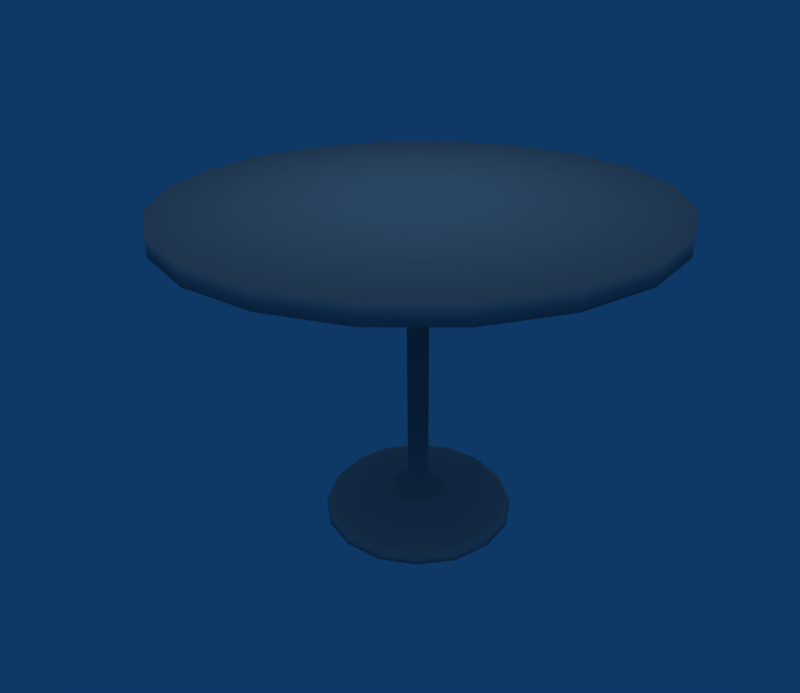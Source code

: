 # Source: Patio_Table.blend  (saved by Blender 2.49.2; exported with 4.5.12 LTS)
import bpy
from mathutils import Matrix  # noqa: F401  (used for matrix-valued properties, if any)

bpy.ops.wm.read_factory_settings(use_empty=True)
scene = bpy.context.scene
scene.name = 'Scene'

# ---- collections
col_collection_1 = bpy.data.collections.new('Collection 1'); scene.collection.children.link(col_collection_1)

# ---- materials (node trees are filled in below, after node groups)
mat_mesh_0421_rip_patio1 = bpy.data.materials.new('Mesh_0421.rip_patio1.')
mat_mesh_0421_rip_patio1.alpha_threshold = 0.0
mat_mesh_0421_rip_patio1.diffuse_color = (0.64, 0.64, 0.64, 1.0)
mat_mesh_0421_rip_patio1.specular_color = (0.5, 0.5, 0.5)
mat_mesh_0421_rip_patio1.roughness = 0.5
mat_mesh_0422_rip_patio1 = bpy.data.materials.new('Mesh_0422.rip_patio1.')
mat_mesh_0422_rip_patio1.alpha_threshold = 0.0
mat_mesh_0422_rip_patio1.diffuse_color = (0.64, 0.64, 0.64, 1.0)
mat_mesh_0422_rip_patio1.specular_color = (0.5, 0.5, 0.5)
mat_mesh_0422_rip_patio1.roughness = 0.5

# ---- material node trees

# ---- world
world_world = bpy.data.worlds.new('World'); scene.world = world_world
world_world.color = (0.05656, 0.2208, 0.4)
world_world.use_sun_shadow = False
world_world.sun_shadow_jitter_overblur = 0.0
world_world.cycles.sampling_method = 'MANUAL'
world_world.cycles.sample_map_resolution = 256

# ---- cameras
cam_camera = bpy.data.cameras.new('Camera')
cam_camera.passepartout_alpha = 0.2
cam_camera.clip_end = 100.0
cam_camera.lens = 35.0
cam_camera.ortho_scale = 7.314
cam_camera.show_passepartout = False
cam_camera.show_safe_areas = True
cam_camera.dof.focus_distance = 0.0
cam_camera.dof.aperture_fstop = 128.0

# ---- lights
light_lamp_001 = bpy.data.lights.new('Lamp.001', 'SUN')
light_lamp_001.transmission_factor = 0.0
light_lamp_001.angle = 1.571
light_lamp_001.energy = 0.6449
light_lamp_001.shadow_buffer_clip_start = 0.5
light_lamp_001.shadow_soft_size = 1.0
light_lamp_001.shadow_cascade_max_distance = 1000.0
light_lamp_001.cycles.use_multiple_importance_sampling = False
light_lamp = bpy.data.lights.new('Lamp', 'SPOT')
light_lamp.transmission_factor = 0.0
light_lamp.energy = 100.0
light_lamp.shadow_buffer_clip_start = 0.5
light_lamp.shadow_soft_size = 1.0
light_lamp.shadow_maximum_resolution = 0.006
light_lamp.use_absolute_resolution = True
light_lamp.cycles.use_multiple_importance_sampling = False

# ---- meshes
me_mesh_0421_rip_mes_001 = bpy.data.meshes.new('Mesh_0421.rip_Mes.001')
me_mesh_0421_rip_mes_001.from_pydata([(0.629, 0.0, 0.8379), (0.0, 0.0, 0.8379), (0.598, 0.194, 0.8379), (0.509, 0.37, 0.8379), (0.37, 0.509, 0.8379), (0.194, 0.598, 0.8379), (0.0, 0.629, 0.8379), (-0.194, 0.598, 0.8379), (-0.37, 0.509, 0.8379), (-0.509, 0.37, 0.8379), (-0.598, 0.194, 0.8379), (-0.629, 0.0, 0.8379), (-0.598, -0.194, 0.8379), (-0.509, -0.37, 0.8379), (-0.37, -0.509, 0.8379), (-0.194, -0.598, 0.8379), (0.0, -0.629, 0.8379), (0.194, -0.598, 0.8379), (0.37, -0.509, 0.8379), (0.509, -0.37, 0.8379), (0.598, -0.194, 0.8379), (0.0, 0.629, 0.8869), (0.194, 0.598, 0.8869), (0.37, 0.509, 0.8869), (0.509, 0.37, 0.8869), (0.598, 0.194, 0.8869), (0.629, 0.0, 0.8869), (0.0, 0.0, 0.8869), (0.0, -0.629, 0.8869), (0.194, -0.598, 0.8869), (0.37, -0.509, 0.8869), (0.509, -0.37, 0.8869), (0.598, -0.194, 0.8869), (-0.629, 0.0, 0.8869), (-0.598, 0.194, 0.8869), (-0.509, 0.37, 0.8869), (-0.37, 0.509, 0.8869), (-0.194, 0.598, 0.8869), (-0.37, -0.509, 0.8869), (-0.194, -0.598, 0.8869), (-0.509, -0.37, 0.8869), (-0.598, -0.194, 0.8869)], [], [(0, 1, 2), (2, 1, 3), (3, 1, 4), (4, 1, 5), (1, 6, 5), (6, 1, 7), (7, 1, 8), (8, 1, 9), (9, 1, 10), (10, 1, 11), (11, 1, 12), (12, 1, 13), (13, 1, 14), (14, 1, 15), (15, 1, 16), (16, 1, 17), (17, 1, 18), (18, 1, 19), (19, 1, 20), (1, 0, 20), (6, 21, 5), (21, 22, 5), (5, 22, 4), (22, 23, 4), (4, 23, 3), (23, 24, 3), (3, 24, 2), (24, 25, 2), (25, 0, 2), (0, 25, 26), (26, 25, 27), (25, 24, 27), (24, 23, 27), (23, 22, 27), (27, 22, 21), (28, 29, 27), (29, 30, 27), (30, 31, 27), (31, 32, 27), (27, 32, 26), (0, 26, 20), (26, 32, 20), (20, 32, 19), (32, 31, 19), (19, 31, 18), (31, 30, 18), (18, 30, 17), (30, 29, 17), (17, 29, 16), (16, 29, 28), (11, 33, 10), (33, 34, 10), (10, 34, 9), (34, 35, 9), (9, 35, 8), (35, 36, 8), (8, 36, 7), (36, 37, 7), (7, 37, 6), (6, 37, 21), (21, 37, 27), (37, 36, 27), (36, 35, 27), (35, 34, 27), (27, 34, 33), (38, 39, 27), (39, 28, 27), (13, 40, 12), (40, 41, 12), (12, 41, 11), (11, 41, 33), (33, 41, 27), (41, 40, 27), (27, 40, 38), (40, 13, 38), (13, 14, 38), (38, 14, 39), (14, 15, 39), (39, 15, 28), (15, 16, 28)])
me_mesh_0421_rip_mes_001.polygons.foreach_set('use_smooth', [True] * 80)
_uv = me_mesh_0421_rip_mes_001.uv_layers.new(name='UVTex')
_uv.uv.foreach_set('vector', [0.623, 0.1513, 0.6228, 0.4178, 0.6939, 0.1649, 0.6939, 0.1649, 0.6228, 0.4178, 0.7711, 0.2044, 0.7711, 0.2044, 0.6228, 0.4178, 0.8324, 0.2657, 0.8324, 0.2657, 0.6228, 0.4178, 0.8717, 0.343, 0.6228, 0.4178, 0.8852, 0.418, 0.8717, 0.343, 0.623, 0.1513, 0.6228, 0.4178, 0.6939, 0.1649, 0.6939, 0.1649, 0.6228, 0.4178, 0.7711, 0.2044, 0.7711, 0.2044, 0.6228, 0.4178, 0.8324, 0.2657, 0.8324, 0.2657, 0.6228, 0.4178, 0.8717, 0.343, 0.8717, 0.343, 0.6228, 0.4178, 0.8852, 0.418, 0.623, 0.1513, 0.6228, 0.4178, 0.6939, 0.1649, 0.6939, 0.1649, 0.6228, 0.4178, 0.7711, 0.2044, 0.7711, 0.2044, 0.6228, 0.4178, 0.8324, 0.2657, 0.8324, 0.2657, 0.6228, 0.4178, 0.8717, 0.343, 0.8717, 0.343, 0.6228, 0.4178, 0.8852, 0.418, 0.623, 0.1513, 0.6228, 0.4178, 0.6939, 0.1649, 0.6939, 0.1649, 0.6228, 0.4178, 0.7711, 0.2044, 0.7711, 0.2044, 0.6228, 0.4178, 0.8324, 0.2657, 0.8324, 0.2657, 0.6228, 0.4178, 0.8717, 0.343, 0.6228, 0.4178, 0.8852, 0.418, 0.8717, 0.343, 0.00578, 0.1672, 0.00578, 0.2371, 0.2621, 0.2078, 0.00578, 0.2371, 0.2404, 0.2743, 0.2621, 0.2078, 0.2621, 0.2078, 0.2404, 0.2743, 0.4933, 0.3256, 0.2404, 0.2743, 0.4521, 0.3822, 0.4933, 0.3256, 0.4933, 0.3256, 0.4521, 0.3822, 0.6767, 0.5091, 0.4521, 0.3822, 0.6201, 0.5502, 0.6767, 0.5091, 0.6767, 0.5091, 0.6201, 0.5502, 0.7945, 0.7403, 0.6201, 0.5502, 0.728, 0.7619, 0.7945, 0.7403, 0.728, 0.7619, 0.8351, 0.9965, 0.7945, 0.7403, 0.8351, 0.9965, 0.728, 0.7619, 0.7652, 0.9965, 0.7652, 0.9965, 0.728, 0.7619, 0.00578, 0.9965, 0.728, 0.7619, 0.6201, 0.5502, 0.00578, 0.9965, 0.6201, 0.5502, 0.4521, 0.3822, 0.00578, 0.9965, 0.4521, 0.3822, 0.2404, 0.2743, 0.00578, 0.9965, 0.00578, 0.9965, 0.2404, 0.2743, 0.00578, 0.2371, 0.7652, 0.9965, 0.728, 0.7619, 0.00578, 0.9965, 0.728, 0.7619, 0.6201, 0.5502, 0.00578, 0.9965, 0.6201, 0.5502, 0.4521, 0.3822, 0.00578, 0.9965, 0.4521, 0.3822, 0.2404, 0.2743, 0.00578, 0.9965, 0.00578, 0.9965, 0.2404, 0.2743, 0.00578, 0.2371, 0.00578, 0.1672, 0.00578, 0.2371, 0.2621, 0.2078, 0.00578, 0.2371, 0.2404, 0.2743, 0.2621, 0.2078, 0.2621, 0.2078, 0.2404, 0.2743, 0.4933, 0.3256, 0.2404, 0.2743, 0.4521, 0.3822, 0.4933, 0.3256, 0.4933, 0.3256, 0.4521, 0.3822, 0.6767, 0.5091, 0.4521, 0.3822, 0.6201, 0.5502, 0.6767, 0.5091, 0.6767, 0.5091, 0.6201, 0.5502, 0.7945, 0.7403, 0.6201, 0.5502, 0.728, 0.7619, 0.7945, 0.7403, 0.7945, 0.7403, 0.728, 0.7619, 0.8351, 0.9965, 0.8351, 0.9965, 0.728, 0.7619, 0.7652, 0.9965, 0.00578, 0.1672, 0.00578, 0.2371, 0.2621, 0.2078, 0.00578, 0.2371, 0.2404, 0.2743, 0.2621, 0.2078, 0.2621, 0.2078, 0.2404, 0.2743, 0.4933, 0.3256, 0.2404, 0.2743, 0.4521, 0.3822, 0.4933, 0.3256, 0.4933, 0.3256, 0.4521, 0.3822, 0.6767, 0.5091, 0.4521, 0.3822, 0.6201, 0.5502, 0.6767, 0.5091, 0.6767, 0.5091, 0.6201, 0.5502, 0.7945, 0.7403, 0.6201, 0.5502, 0.728, 0.7619, 0.7945, 0.7403, 0.7945, 0.7403, 0.728, 0.7619, 0.8351, 0.9965, 0.8351, 0.9965, 0.728, 0.7619, 0.7652, 0.9965, 0.7652, 0.9965, 0.728, 0.7619, 0.00578, 0.9965, 0.728, 0.7619, 0.6201, 0.5502, 0.00578, 0.9965, 0.6201, 0.5502, 0.4521, 0.3822, 0.00578, 0.9965, 0.4521, 0.3822, 0.2404, 0.2743, 0.00578, 0.9965, 0.00578, 0.9965, 0.2404, 0.2743, 0.00578, 0.2371, 0.4521, 0.3822, 0.2404, 0.2743, 0.00578, 0.9965, 0.2404, 0.2743, 0.00578, 0.2371, 0.00578, 0.9965, 0.6767, 0.5091, 0.6201, 0.5502, 0.7945, 0.7403, 0.6201, 0.5502, 0.728, 0.7619, 0.7945, 0.7403, 0.7945, 0.7403, 0.728, 0.7619, 0.8351, 0.9965, 0.8351, 0.9965, 0.728, 0.7619, 0.7652, 0.9965, 0.7652, 0.9965, 0.728, 0.7619, 0.00578, 0.9965, 0.728, 0.7619, 0.6201, 0.5502, 0.00578, 0.9965, 0.00578, 0.9965, 0.6201, 0.5502, 0.4521, 0.3822, 0.6201, 0.5502, 0.6767, 0.5091, 0.4521, 0.3822, 0.6767, 0.5091, 0.4933, 0.3256, 0.4521, 0.3822, 0.4521, 0.3822, 0.4933, 0.3256, 0.2404, 0.2743, 0.4933, 0.3256, 0.2621, 0.2078, 0.2404, 0.2743, 0.2404, 0.2743, 0.2621, 0.2078, 0.00578, 0.2371, 0.2621, 0.2078, 0.00578, 0.1672, 0.00578, 0.2371])
me_mesh_0421_rip_mes_001.materials.append(mat_mesh_0421_rip_patio1)
me_mesh_0421_rip_mes_001.use_remesh_preserve_volume = False
me_mesh_0421_rip_mes_001.use_remesh_preserve_attributes = False
me_mesh_0421_rip_mes_001.use_mirror_vertex_groups = False
me_mesh_0421_rip_mes_001.update()
me_mesh_0421_rip_mes = bpy.data.meshes.new('Mesh_0421.rip_Mes')
me_mesh_0421_rip_mes.from_pydata([(0.0, 0.0, -0.003104), (-0.241, -0.1, -0.003104), (-0.26, 0.0, -0.003104), (-0.184, -0.184, -0.003104), (-0.184, 0.184, -0.003104), (-0.241, 0.1, -0.003104), (0.0, 0.26, -0.003104), (-0.1, 0.241, -0.003104), (0.184, 0.184, -0.003104), (0.1, 0.241, -0.003104), (0.26, 0.0, -0.003104), (0.241, 0.1, -0.003104), (0.184, -0.184, -0.003104), (0.241, -0.1, -0.003104), (0.0, -0.26, -0.003104), (0.1, -0.241, -0.003104), (-0.1, -0.241, -0.003104), (0.0, 0.036, 0.0639), (0.026, 0.062, 0.0619), (0.0, 0.065, 0.0619), (0.028, 0.0, 0.0839), (0.034, 0.0, 0.0799), (0.02, 0.02, 0.0839), (0.024, 0.024, 0.0799), (0.0, 0.028, 0.0839), (0.0, 0.034, 0.0799), (0.025, 0.025, 0.0639), (0.046, 0.046, 0.0619), (0.026, 0.062, 0.0219), (0.0, 0.065, 0.0219), (0.062, 0.026, 0.0619), (0.046, 0.046, 0.0219), (0.062, 0.026, 0.0219), (0.065, 0.0, 0.0619), (0.036, 0.0, 0.0639), (0.065, 0.0, 0.0219), (0.028, 0.0, 0.8539), (0.02, -0.02, 0.0839), (0.02, -0.02, 0.8539), (0.0, -0.028, 0.0839), (0.0, -0.028, 0.8539), (0.099, -0.238, 0.0129), (0.0, -0.257, 0.0129), (0.094, -0.227, 0.0279), (0.0, -0.245, 0.0279), (0.0, 0.0, 0.0279), (0.173, -0.173, 0.0279), (0.182, -0.182, 0.0129), (-0.245, 0.0, 0.0279), (-0.227, 0.094, 0.0279), (-0.173, 0.173, 0.0279), (-0.182, 0.182, 0.0129), (-0.238, 0.099, 0.0129), (-0.257, 0.0, 0.0129), (-0.025, 0.025, 0.0639), (-0.024, 0.024, 0.0799), (-0.046, 0.046, 0.0619), (-0.036, 0.0, 0.0639), (-0.034, 0.0, 0.0799), (-0.028, 0.0, 0.0839), (-0.02, 0.02, 0.0839), (-0.026, 0.062, 0.0619), (-0.026, 0.062, 0.0219), (-0.046, 0.046, 0.0219), (-0.062, 0.026, 0.0219), (-0.062, 0.026, 0.0619), (-0.065, 0.0, 0.0619), (-0.065, 0.0, 0.0219), (-0.099, -0.238, 0.0129), (-0.094, -0.227, 0.0279), (-0.173, -0.173, 0.0279), (-0.182, -0.182, 0.0129), (0.238, -0.099, 0.0129), (0.227, -0.094, 0.0279), (0.245, 0.0, 0.0279), (0.257, 0.0, 0.0129), (0.099, 0.238, 0.0129), (0.182, 0.182, 0.0129), (0.094, 0.227, 0.0279), (0.173, 0.173, 0.0279), (0.0, 0.245, 0.0279), (0.0, 0.257, 0.0129), (-0.099, 0.238, 0.0129), (-0.094, 0.227, 0.0279), (0.0, 0.028, 0.8539), (0.02, 0.02, 0.8539), (0.026, -0.062, 0.0219), (0.0, -0.065, 0.0619), (0.0, -0.065, 0.0219), (0.0, -0.034, 0.0799), (0.024, -0.024, 0.0799), (0.0, -0.036, 0.0639), (0.025, -0.025, 0.0639), (0.026, -0.062, 0.0619), (0.046, -0.046, 0.0619), (0.046, -0.046, 0.0219), (0.062, -0.026, 0.0219), (0.062, -0.026, 0.0619), (-0.026, -0.062, 0.0219), (-0.025, -0.025, 0.0639), (-0.062, -0.026, 0.0619), (-0.046, -0.046, 0.0619), (-0.062, -0.026, 0.0219), (-0.046, -0.046, 0.0219), (-0.026, -0.062, 0.0619), (-0.024, -0.024, 0.0799), (-0.02, -0.02, 0.0839), (-0.028, 0.0, 0.8539), (-0.02, -0.02, 0.8539), (-0.02, 0.02, 0.8539), (0.213, 0.088, 0.0129), (0.202, 0.084, 0.0369), (0.231, 0.0, 0.0129), (0.218, 0.0, 0.0369), (0.0, 0.0, 0.0599), (0.154, 0.154, 0.0369), (0.163, 0.163, 0.0129), (0.213, -0.088, 0.0129), (0.202, -0.084, 0.0369), (0.163, -0.163, 0.0129), (0.154, -0.154, 0.0369), (-0.088, -0.213, 0.0129), (-0.084, -0.202, 0.0369), (-0.163, -0.163, 0.0129), (-0.154, -0.154, 0.0369), (0.0, -0.218, 0.0369), (0.0, -0.231, 0.0129), (0.088, -0.213, 0.0129), (0.084, -0.202, 0.0369), (-0.213, -0.088, 0.0129), (-0.202, -0.084, 0.0369), (-0.231, 0.0, 0.0129), (-0.218, 0.0, 0.0369), (-0.213, 0.088, 0.0129), (-0.202, 0.084, 0.0369), (-0.163, 0.163, 0.0129), (-0.154, 0.154, 0.0369), (-0.088, 0.213, 0.0129), (-0.084, 0.202, 0.0369), (0.0, 0.231, 0.0129), (0.0, 0.218, 0.0369), (0.088, 0.213, 0.0129), (0.084, 0.202, 0.0369), (0.238, 0.099, 0.0129), (0.227, 0.094, 0.0279), (-0.238, -0.099, 0.0129), (-0.227, -0.094, 0.0279)], [], [(0, 1, 2), (1, 0, 3), (4, 0, 5), (5, 0, 2), (6, 0, 7), (7, 0, 4), (8, 0, 9), (9, 0, 6), (10, 0, 11), (11, 0, 8), (12, 0, 13), (13, 0, 10), (14, 0, 15), (15, 0, 12), (3, 0, 16), (16, 0, 14), (17, 18, 19), (20, 21, 22), (21, 23, 22), (22, 23, 24), (24, 23, 25), (23, 26, 25), (25, 26, 17), (26, 27, 17), (17, 27, 18), (27, 28, 18), (18, 28, 19), (28, 29, 19), (26, 30, 27), (28, 27, 31), (31, 27, 32), (27, 30, 32), (32, 30, 33), (30, 26, 33), (33, 26, 34), (26, 23, 34), (34, 23, 21), (32, 33, 35), (20, 36, 37), (36, 38, 37), (37, 38, 39), (38, 40, 39), (14, 15, 41), (14, 41, 42), (41, 43, 42), (42, 43, 44), (44, 43, 45), (45, 43, 46), (43, 41, 46), (46, 41, 47), (41, 15, 47), (47, 15, 12), (48, 45, 49), (45, 50, 49), (50, 51, 49), (49, 51, 52), (51, 4, 52), (4, 5, 52), (52, 5, 53), (5, 2, 53), (53, 48, 52), (52, 48, 49), (54, 55, 17), (17, 55, 25), (56, 57, 54), (57, 58, 54), (54, 58, 55), (58, 59, 55), (59, 60, 55), (55, 60, 25), (60, 24, 25), (17, 19, 54), (19, 61, 54), (54, 61, 56), (61, 62, 56), (62, 63, 56), (63, 64, 56), (56, 64, 65), (64, 66, 65), (66, 57, 65), (65, 57, 56), (61, 19, 62), (62, 19, 29), (66, 64, 67), (68, 42, 44), (68, 44, 69), (44, 45, 69), (45, 70, 69), (70, 71, 69), (69, 71, 68), (71, 3, 68), (3, 16, 68), (68, 16, 42), (16, 14, 42), (13, 72, 12), (12, 72, 47), (72, 73, 47), (47, 73, 46), (46, 73, 45), (45, 73, 74), (73, 72, 74), (74, 72, 75), (72, 13, 75), (75, 13, 10), (9, 76, 8), (8, 76, 77), (76, 78, 77), (77, 78, 79), (79, 78, 45), (45, 78, 80), (78, 76, 80), (80, 76, 81), (76, 9, 81), (81, 9, 6), (7, 82, 6), (6, 82, 81), (82, 83, 81), (81, 83, 80), (80, 83, 45), (45, 83, 50), (83, 82, 50), (50, 82, 51), (82, 7, 51), (51, 7, 4), (24, 84, 22), (84, 85, 22), (22, 85, 20), (85, 36, 20), (86, 87, 88), (39, 89, 37), (37, 89, 90), (89, 91, 90), (90, 91, 92), (91, 87, 92), (92, 87, 93), (87, 86, 93), (93, 86, 94), (86, 95, 94), (95, 96, 94), (34, 21, 92), (92, 21, 90), (21, 20, 90), (90, 20, 37), (94, 96, 97), (96, 33, 97), (33, 34, 97), (97, 34, 94), (34, 92, 94), (94, 92, 93), (33, 96, 35), (87, 98, 88), (57, 66, 99), (66, 100, 99), (99, 100, 101), (100, 102, 101), (102, 103, 101), (103, 98, 101), (101, 98, 104), (98, 87, 104), (87, 91, 104), (104, 91, 101), (100, 66, 102), (102, 66, 67), (101, 91, 99), (91, 89, 99), (99, 89, 105), (89, 39, 105), (39, 106, 105), (105, 106, 58), (106, 59, 58), (99, 105, 57), (57, 105, 58), (107, 108, 38), (38, 108, 40), (107, 38, 109), (109, 38, 36), (109, 36, 84), (84, 36, 85), (110, 111, 112), (112, 111, 113), (113, 111, 114), (114, 111, 115), (111, 110, 115), (115, 110, 116), (117, 118, 119), (119, 118, 120), (120, 118, 114), (114, 118, 113), (118, 117, 113), (113, 117, 112), (121, 122, 123), (123, 122, 124), (124, 122, 114), (114, 122, 125), (122, 121, 125), (125, 121, 126), (127, 128, 126), (126, 128, 125), (125, 128, 114), (114, 128, 120), (128, 127, 120), (120, 127, 119), (129, 130, 131), (131, 130, 132), (132, 130, 114), (114, 130, 124), (130, 129, 124), (124, 129, 123), (133, 134, 135), (135, 134, 136), (136, 134, 114), (114, 134, 132), (134, 133, 132), (132, 133, 131), (137, 138, 139), (139, 138, 140), (140, 138, 114), (114, 138, 136), (138, 137, 136), (136, 137, 135), (139, 140, 141), (140, 142, 141), (141, 142, 116), (116, 142, 115), (115, 142, 114), (142, 140, 114), (39, 40, 106), (40, 108, 106), (106, 108, 59), (108, 107, 59), (11, 143, 10), (10, 143, 75), (143, 144, 75), (75, 144, 74), (74, 144, 45), (45, 144, 79), (144, 143, 79), (79, 143, 77), (143, 11, 77), (77, 11, 8), (1, 145, 2), (2, 145, 53), (145, 146, 53), (53, 146, 48), (48, 146, 45), (45, 146, 70), (146, 145, 70), (70, 145, 71), (145, 1, 71), (71, 1, 3), (59, 107, 60), (107, 109, 60), (60, 109, 24), (109, 84, 24)])
me_mesh_0421_rip_mes.polygons.foreach_set('use_smooth', [True] * 254)
_k = set([(28, 29), (28, 31), (29, 62), (31, 32), (32, 35), (35, 96), (62, 63), (63, 64), (64, 67), (67, 102), (86, 88), (86, 95), (88, 98), (95, 96), (98, 103), (102, 103), (110, 112), (110, 116), (112, 117), (116, 141), (117, 119), (119, 127), (121, 123), (121, 126), (123, 129), (126, 127), (129, 131), (131, 133), (133, 135), (135, 137), (137, 139), (139, 141)])
me_mesh_0421_rip_mes.attributes.new('sharp_edge', 'BOOLEAN', 'EDGE').data.foreach_set('value', [ (min(e.vertices), max(e.vertices)) in _k for e in me_mesh_0421_rip_mes.edges])
_uv = me_mesh_0421_rip_mes.uv_layers.new(name='UVTex')
_uv.uv.foreach_set('vector', [0.9748, 0.783, 0.9073, 0.9772, 0.9879, 0.9811, 0.9073, 0.9772, 0.9748, 0.783, 0.8472, 0.9356, 0.9879, 0.9811, 0.9748, 0.783, 0.9073, 0.9772, 0.9073, 0.9772, 0.9748, 0.783, 0.8472, 0.9356, 0.9879, 0.9811, 0.9748, 0.783, 0.9073, 0.9772, 0.9073, 0.9772, 0.9748, 0.783, 0.8472, 0.9356, 0.9879, 0.9811, 0.9748, 0.783, 0.9073, 0.9772, 0.9073, 0.9772, 0.9748, 0.783, 0.8472, 0.9356, 0.9879, 0.9811, 0.9748, 0.783, 0.9073, 0.9772, 0.9073, 0.9772, 0.9748, 0.783, 0.8472, 0.9356, 0.9879, 0.9811, 0.9748, 0.783, 0.9073, 0.9772, 0.9073, 0.9772, 0.9748, 0.783, 0.8472, 0.9356, 0.9879, 0.9811, 0.9748, 0.783, 0.9073, 0.9772, 0.9073, 0.9772, 0.9748, 0.783, 0.8472, 0.9356, 0.9879, 0.9811, 0.9748, 0.783, 0.9073, 0.9772, 0.9073, 0.9772, 0.9748, 0.783, 0.8472, 0.9356, 0.5058, 0.1111, 0.5328, 0.1902, 0.5662, 0.1411, 0.4035, 0.1316, 0.3998, 0.1391, 0.4523, 0.135, 0.3998, 0.1391, 0.455, 0.1429, 0.4523, 0.135, 0.4523, 0.135, 0.455, 0.1429, 0.4893, 0.1028, 0.4893, 0.1028, 0.455, 0.1429, 0.4967, 0.1066, 0.455, 0.1429, 0.4582, 0.1525, 0.4967, 0.1066, 0.4967, 0.1066, 0.4582, 0.1525, 0.5058, 0.1111, 0.4582, 0.1525, 0.4797, 0.2165, 0.5058, 0.1111, 0.5058, 0.1111, 0.4797, 0.2165, 0.5328, 0.1902, 0.4797, 0.2165, 0.5553, 0.216, 0.5328, 0.1902, 0.5328, 0.1902, 0.5553, 0.216, 0.5662, 0.1411, 0.5553, 0.216, 0.5962, 0.156, 0.5662, 0.1411, 0.4582, 0.1525, 0.4214, 0.2275, 0.4797, 0.2165, 0.5553, 0.216, 0.4797, 0.2165, 0.4903, 0.2482, 0.4903, 0.2482, 0.4797, 0.2165, 0.419, 0.2617, 0.4797, 0.2165, 0.4214, 0.2275, 0.419, 0.2617, 0.419, 0.2617, 0.4214, 0.2275, 0.3652, 0.2086, 0.4214, 0.2275, 0.4582, 0.1525, 0.3652, 0.2086, 0.3652, 0.2086, 0.4582, 0.1525, 0.3952, 0.1482, 0.4582, 0.1525, 0.455, 0.1429, 0.3952, 0.1482, 0.3952, 0.1482, 0.455, 0.1429, 0.3998, 0.1391, 0.419, 0.2617, 0.3652, 0.2086, 0.3503, 0.2385, 0.4621, 0.006581, 0.003149, 0.006582, 0.4621, 0.06146, 0.003149, 0.006582, 0.003149, 0.06146, 0.4621, 0.06146, 0.4621, 0.06146, 0.003149, 0.06146, 0.4621, 0.1163, 0.003149, 0.06146, 0.003148, 0.1163, 0.4621, 0.1163, 0.9932, 0.4557, 0.8333, 0.444, 0.8359, 0.4647, 0.9932, 0.4557, 0.8359, 0.4647, 0.9876, 0.4758, 0.8359, 0.4647, 0.8381, 0.4831, 0.9876, 0.4758, 0.9876, 0.4758, 0.8381, 0.4831, 0.9827, 0.4937, 0.9827, 0.4937, 0.8381, 0.4831, 0.8838, 0.8518, 0.8838, 0.8518, 0.8381, 0.4831, 0.7006, 0.5287, 0.8381, 0.4831, 0.8359, 0.4647, 0.7006, 0.5287, 0.7006, 0.5287, 0.8359, 0.4647, 0.6914, 0.5125, 0.8359, 0.4647, 0.8333, 0.444, 0.6914, 0.5125, 0.6914, 0.5125, 0.8333, 0.444, 0.6811, 0.4944, 0.7006, 0.5287, 0.8838, 0.8518, 0.8381, 0.4831, 0.8838, 0.8518, 0.9827, 0.4937, 0.8381, 0.4831, 0.9827, 0.4937, 0.9876, 0.4758, 0.8381, 0.4831, 0.8381, 0.4831, 0.9876, 0.4758, 0.8359, 0.4647, 0.9876, 0.4758, 0.9932, 0.4557, 0.8359, 0.4647, 0.9932, 0.4557, 0.8333, 0.444, 0.8359, 0.4647, 0.8359, 0.4647, 0.8333, 0.444, 0.6914, 0.5125, 0.8333, 0.444, 0.6811, 0.4944, 0.6914, 0.5125, 0.6914, 0.5125, 0.7006, 0.5287, 0.8359, 0.4647, 0.8359, 0.4647, 0.7006, 0.5287, 0.8381, 0.4831, 0.4582, 0.1525, 0.455, 0.1429, 0.3952, 0.1482, 0.3952, 0.1482, 0.455, 0.1429, 0.3998, 0.1391, 0.4797, 0.2165, 0.5058, 0.1111, 0.4582, 0.1525, 0.5058, 0.1111, 0.4967, 0.1066, 0.4582, 0.1525, 0.4582, 0.1525, 0.4967, 0.1066, 0.455, 0.1429, 0.4967, 0.1066, 0.4893, 0.1028, 0.455, 0.1429, 0.4893, 0.1028, 0.4523, 0.135, 0.455, 0.1429, 0.455, 0.1429, 0.4523, 0.135, 0.3998, 0.1391, 0.4523, 0.135, 0.4035, 0.1316, 0.3998, 0.1391, 0.3952, 0.1482, 0.3652, 0.2086, 0.4582, 0.1525, 0.3652, 0.2086, 0.4214, 0.2275, 0.4582, 0.1525, 0.4582, 0.1525, 0.4214, 0.2275, 0.4797, 0.2165, 0.4214, 0.2275, 0.419, 0.2617, 0.4797, 0.2165, 0.419, 0.2617, 0.4903, 0.2482, 0.4797, 0.2165, 0.4903, 0.2482, 0.5553, 0.216, 0.4797, 0.2165, 0.4797, 0.2165, 0.5553, 0.216, 0.5328, 0.1902, 0.5553, 0.216, 0.5662, 0.1411, 0.5328, 0.1902, 0.5662, 0.1411, 0.5058, 0.1111, 0.5328, 0.1902, 0.5328, 0.1902, 0.5058, 0.1111, 0.4797, 0.2165, 0.4214, 0.2275, 0.3652, 0.2086, 0.419, 0.2617, 0.419, 0.2617, 0.3652, 0.2086, 0.3503, 0.2385, 0.5662, 0.1411, 0.5553, 0.216, 0.5962, 0.156, 0.8359, 0.4647, 0.6914, 0.5125, 0.7006, 0.5287, 0.8359, 0.4647, 0.7006, 0.5287, 0.8381, 0.4831, 0.7006, 0.5287, 0.8838, 0.8518, 0.8381, 0.4831, 0.8838, 0.8518, 0.9827, 0.4937, 0.8381, 0.4831, 0.9827, 0.4937, 0.9876, 0.4758, 0.8381, 0.4831, 0.8381, 0.4831, 0.9876, 0.4758, 0.8359, 0.4647, 0.9876, 0.4758, 0.9932, 0.4557, 0.8359, 0.4647, 0.9932, 0.4557, 0.8333, 0.444, 0.8359, 0.4647, 0.8359, 0.4647, 0.8333, 0.444, 0.6914, 0.5125, 0.8333, 0.444, 0.6811, 0.4944, 0.6914, 0.5125, 0.8333, 0.444, 0.8359, 0.4647, 0.9932, 0.4557, 0.9932, 0.4557, 0.8359, 0.4647, 0.9876, 0.4758, 0.8359, 0.4647, 0.8381, 0.4831, 0.9876, 0.4758, 0.9876, 0.4758, 0.8381, 0.4831, 0.9827, 0.4937, 0.9827, 0.4937, 0.8381, 0.4831, 0.8838, 0.8518, 0.8838, 0.8518, 0.8381, 0.4831, 0.7006, 0.5287, 0.8381, 0.4831, 0.8359, 0.4647, 0.7006, 0.5287, 0.7006, 0.5287, 0.8359, 0.4647, 0.6914, 0.5125, 0.8359, 0.4647, 0.8333, 0.444, 0.6914, 0.5125, 0.6914, 0.5125, 0.8333, 0.444, 0.6811, 0.4944, 0.8333, 0.444, 0.8359, 0.4647, 0.9932, 0.4557, 0.9932, 0.4557, 0.8359, 0.4647, 0.9876, 0.4758, 0.8359, 0.4647, 0.8381, 0.4831, 0.9876, 0.4758, 0.9876, 0.4758, 0.8381, 0.4831, 0.9827, 0.4937, 0.9827, 0.4937, 0.8381, 0.4831, 0.8838, 0.8518, 0.8838, 0.8518, 0.8381, 0.4831, 0.7006, 0.5287, 0.8381, 0.4831, 0.8359, 0.4647, 0.7006, 0.5287, 0.7006, 0.5287, 0.8359, 0.4647, 0.6914, 0.5125, 0.8359, 0.4647, 0.8333, 0.444, 0.6914, 0.5125, 0.6914, 0.5125, 0.8333, 0.444, 0.6811, 0.4944, 0.8333, 0.444, 0.8359, 0.4647, 0.9932, 0.4557, 0.9932, 0.4557, 0.8359, 0.4647, 0.9876, 0.4758, 0.8359, 0.4647, 0.8381, 0.4831, 0.9876, 0.4758, 0.9876, 0.4758, 0.8381, 0.4831, 0.9827, 0.4937, 0.9827, 0.4937, 0.8381, 0.4831, 0.8838, 0.8518, 0.8838, 0.8518, 0.8381, 0.4831, 0.7006, 0.5287, 0.8381, 0.4831, 0.8359, 0.4647, 0.7006, 0.5287, 0.7006, 0.5287, 0.8359, 0.4647, 0.6914, 0.5125, 0.8359, 0.4647, 0.8333, 0.444, 0.6914, 0.5125, 0.6914, 0.5125, 0.8333, 0.444, 0.6811, 0.4944, 0.4621, 0.006581, 0.003149, 0.006582, 0.4621, 0.06146, 0.003149, 0.006582, 0.003149, 0.06146, 0.4621, 0.06146, 0.4621, 0.06146, 0.003149, 0.06146, 0.4621, 0.1163, 0.003149, 0.06146, 0.003148, 0.1163, 0.4621, 0.1163, 0.419, 0.2617, 0.3652, 0.2086, 0.3503, 0.2385, 0.4035, 0.1316, 0.3998, 0.1391, 0.4523, 0.135, 0.4523, 0.135, 0.3998, 0.1391, 0.455, 0.1429, 0.3998, 0.1391, 0.3952, 0.1482, 0.455, 0.1429, 0.455, 0.1429, 0.3952, 0.1482, 0.4582, 0.1525, 0.3952, 0.1482, 0.3652, 0.2086, 0.4582, 0.1525, 0.4582, 0.1525, 0.3652, 0.2086, 0.4214, 0.2275, 0.3652, 0.2086, 0.419, 0.2617, 0.4214, 0.2275, 0.4214, 0.2275, 0.419, 0.2617, 0.4797, 0.2165, 0.419, 0.2617, 0.4903, 0.2482, 0.4797, 0.2165, 0.4903, 0.2482, 0.5553, 0.216, 0.4797, 0.2165, 0.5058, 0.1111, 0.4967, 0.1066, 0.4582, 0.1525, 0.4582, 0.1525, 0.4967, 0.1066, 0.455, 0.1429, 0.4967, 0.1066, 0.4893, 0.1028, 0.455, 0.1429, 0.455, 0.1429, 0.4893, 0.1028, 0.4523, 0.135, 0.4797, 0.2165, 0.5553, 0.216, 0.5328, 0.1902, 0.5553, 0.216, 0.5662, 0.1411, 0.5328, 0.1902, 0.5662, 0.1411, 0.5058, 0.1111, 0.5328, 0.1902, 0.5328, 0.1902, 0.5058, 0.1111, 0.4797, 0.2165, 0.5058, 0.1111, 0.4582, 0.1525, 0.4797, 0.2165, 0.4797, 0.2165, 0.4582, 0.1525, 0.4214, 0.2275, 0.5662, 0.1411, 0.5553, 0.216, 0.5962, 0.156, 0.5662, 0.1411, 0.5553, 0.216, 0.5962, 0.156, 0.3952, 0.1482, 0.3652, 0.2086, 0.4582, 0.1525, 0.3652, 0.2086, 0.4214, 0.2275, 0.4582, 0.1525, 0.4582, 0.1525, 0.4214, 0.2275, 0.4797, 0.2165, 0.4214, 0.2275, 0.419, 0.2617, 0.4797, 0.2165, 0.419, 0.2617, 0.4903, 0.2482, 0.4797, 0.2165, 0.4903, 0.2482, 0.5553, 0.216, 0.4797, 0.2165, 0.4797, 0.2165, 0.5553, 0.216, 0.5328, 0.1902, 0.5553, 0.216, 0.5662, 0.1411, 0.5328, 0.1902, 0.5662, 0.1411, 0.5058, 0.1111, 0.5328, 0.1902, 0.5328, 0.1902, 0.5058, 0.1111, 0.4797, 0.2165, 0.4214, 0.2275, 0.3652, 0.2086, 0.419, 0.2617, 0.419, 0.2617, 0.3652, 0.2086, 0.3503, 0.2385, 0.4797, 0.2165, 0.5058, 0.1111, 0.4582, 0.1525, 0.5058, 0.1111, 0.4967, 0.1066, 0.4582, 0.1525, 0.4582, 0.1525, 0.4967, 0.1066, 0.455, 0.1429, 0.4967, 0.1066, 0.4893, 0.1028, 0.455, 0.1429, 0.4893, 0.1028, 0.4523, 0.135, 0.455, 0.1429, 0.455, 0.1429, 0.4523, 0.135, 0.3998, 0.1391, 0.4523, 0.135, 0.4035, 0.1316, 0.3998, 0.1391, 0.4582, 0.1525, 0.455, 0.1429, 0.3952, 0.1482, 0.3952, 0.1482, 0.455, 0.1429, 0.3998, 0.1391, 0.9984, 0.2893, 0.98, 0.271, 0.9357, 0.2893, 0.9357, 0.2893, 0.98, 0.271, 0.9541, 0.271, 0.9147, 0.3434, 0.9147, 0.2807, 0.8887, 0.3434, 0.8887, 0.3434, 0.9147, 0.2807, 0.8887, 0.2807, 0.9805, 0.3434, 0.9178, 0.2807, 0.9438, 0.3434, 0.9438, 0.3434, 0.9178, 0.2807, 0.9178, 0.3175, 0.9646, 0.1606, 0.9138, 0.1396, 0.8762, 0.293, 0.8762, 0.293, 0.9138, 0.1396, 0.8374, 0.2542, 0.8374, 0.2542, 0.9138, 0.1396, 0.5876, 0.004703, 0.5876, 0.004703, 0.9138, 0.1396, 0.9406, 0.004462, 0.9138, 0.1396, 0.9646, 0.1606, 0.9406, 0.004462, 0.9406, 0.004462, 0.9646, 0.1606, 0.9955, 0.004424, 0.9646, 0.1606, 0.9138, 0.1396, 0.8762, 0.293, 0.8762, 0.293, 0.9138, 0.1396, 0.8374, 0.2542, 0.8374, 0.2542, 0.9138, 0.1396, 0.5876, 0.004703, 0.5876, 0.004703, 0.9138, 0.1396, 0.9406, 0.004462, 0.9138, 0.1396, 0.9646, 0.1606, 0.9406, 0.004462, 0.9406, 0.004462, 0.9646, 0.1606, 0.9955, 0.004424, 0.9646, 0.1606, 0.9138, 0.1396, 0.8762, 0.293, 0.8762, 0.293, 0.9138, 0.1396, 0.8374, 0.2542, 0.8374, 0.2542, 0.9138, 0.1396, 0.5876, 0.004703, 0.5876, 0.004703, 0.9138, 0.1396, 0.9406, 0.004462, 0.9138, 0.1396, 0.9646, 0.1606, 0.9406, 0.004462, 0.9406, 0.004462, 0.9646, 0.1606, 0.9955, 0.004424, 0.9646, 0.1606, 0.9138, 0.1396, 0.8762, 0.293, 0.8762, 0.293, 0.9138, 0.1396, 0.8374, 0.2542, 0.8374, 0.2542, 0.9138, 0.1396, 0.5876, 0.004703, 0.5876, 0.004703, 0.9138, 0.1396, 0.9406, 0.004462, 0.9138, 0.1396, 0.9646, 0.1606, 0.9406, 0.004462, 0.9406, 0.004462, 0.9646, 0.1606, 0.9955, 0.004424, 0.9646, 0.1606, 0.9138, 0.1396, 0.8762, 0.293, 0.8762, 0.293, 0.9138, 0.1396, 0.8374, 0.2542, 0.8374, 0.2542, 0.9138, 0.1396, 0.5876, 0.004703, 0.5876, 0.004703, 0.9138, 0.1396, 0.9406, 0.004462, 0.9138, 0.1396, 0.9646, 0.1606, 0.9406, 0.004462, 0.9406, 0.004462, 0.9646, 0.1606, 0.9955, 0.004424, 0.9646, 0.1606, 0.9138, 0.1396, 0.8762, 0.293, 0.8762, 0.293, 0.9138, 0.1396, 0.8374, 0.2542, 0.8374, 0.2542, 0.9138, 0.1396, 0.5876, 0.004703, 0.5876, 0.004703, 0.9138, 0.1396, 0.9406, 0.004462, 0.9138, 0.1396, 0.9646, 0.1606, 0.9406, 0.004462, 0.9406, 0.004462, 0.9646, 0.1606, 0.9955, 0.004424, 0.9646, 0.1606, 0.9138, 0.1396, 0.8762, 0.293, 0.8762, 0.293, 0.9138, 0.1396, 0.8374, 0.2542, 0.8374, 0.2542, 0.9138, 0.1396, 0.5876, 0.004703, 0.5876, 0.004703, 0.9138, 0.1396, 0.9406, 0.004462, 0.9138, 0.1396, 0.9646, 0.1606, 0.9406, 0.004462, 0.9406, 0.004462, 0.9646, 0.1606, 0.9955, 0.004424, 0.9955, 0.004424, 0.9406, 0.004462, 0.9646, 0.1606, 0.9406, 0.004462, 0.9138, 0.1396, 0.9646, 0.1606, 0.9646, 0.1606, 0.9138, 0.1396, 0.8762, 0.293, 0.8762, 0.293, 0.9138, 0.1396, 0.8374, 0.2542, 0.8374, 0.2542, 0.9138, 0.1396, 0.5876, 0.004703, 0.9138, 0.1396, 0.9406, 0.004462, 0.5876, 0.004703, 0.4621, 0.006581, 0.003149, 0.006582, 0.4621, 0.06146, 0.003149, 0.006582, 0.003149, 0.06146, 0.4621, 0.06146, 0.4621, 0.06146, 0.003149, 0.06146, 0.4621, 0.1163, 0.003149, 0.06146, 0.003148, 0.1163, 0.4621, 0.1163, 0.8333, 0.444, 0.8359, 0.4647, 0.9932, 0.4557, 0.9932, 0.4557, 0.8359, 0.4647, 0.9876, 0.4758, 0.8359, 0.4647, 0.8381, 0.4831, 0.9876, 0.4758, 0.9876, 0.4758, 0.8381, 0.4831, 0.9827, 0.4937, 0.9827, 0.4937, 0.8381, 0.4831, 0.8838, 0.8518, 0.8838, 0.8518, 0.8381, 0.4831, 0.7006, 0.5287, 0.8381, 0.4831, 0.8359, 0.4647, 0.7006, 0.5287, 0.7006, 0.5287, 0.8359, 0.4647, 0.6914, 0.5125, 0.8359, 0.4647, 0.8333, 0.444, 0.6914, 0.5125, 0.6914, 0.5125, 0.8333, 0.444, 0.6811, 0.4944, 0.8333, 0.444, 0.8359, 0.4647, 0.9932, 0.4557, 0.9932, 0.4557, 0.8359, 0.4647, 0.9876, 0.4758, 0.8359, 0.4647, 0.8381, 0.4831, 0.9876, 0.4758, 0.9876, 0.4758, 0.8381, 0.4831, 0.9827, 0.4937, 0.9827, 0.4937, 0.8381, 0.4831, 0.8838, 0.8518, 0.8838, 0.8518, 0.8381, 0.4831, 0.7006, 0.5287, 0.8381, 0.4831, 0.8359, 0.4647, 0.7006, 0.5287, 0.7006, 0.5287, 0.8359, 0.4647, 0.6914, 0.5125, 0.8359, 0.4647, 0.8333, 0.444, 0.6914, 0.5125, 0.6914, 0.5125, 0.8333, 0.444, 0.6811, 0.4944, 0.4621, 0.006581, 0.003149, 0.006582, 0.4621, 0.06146, 0.003149, 0.006582, 0.003149, 0.06146, 0.4621, 0.06146, 0.4621, 0.06146, 0.003149, 0.06146, 0.4621, 0.1163, 0.003149, 0.06146, 0.003148, 0.1163, 0.4621, 0.1163])
me_mesh_0421_rip_mes.materials.append(mat_mesh_0422_rip_patio1)
me_mesh_0421_rip_mes.use_remesh_preserve_volume = False
me_mesh_0421_rip_mes.use_remesh_preserve_attributes = False
me_mesh_0421_rip_mes.use_mirror_vertex_groups = False
me_mesh_0421_rip_mes.update()

# ---- objects
ob_mesh_0421_rip_mes_001 = bpy.data.objects.new('Mesh_0421.rip_Mes.001', me_mesh_0421_rip_mes_001)
ob_mesh_0421_rip_mes = bpy.data.objects.new('Mesh_0421.rip_Mes', me_mesh_0421_rip_mes)
ob_lamp_001 = bpy.data.objects.new('Lamp.001', light_lamp_001)
ob_lamp = bpy.data.objects.new('Lamp', light_lamp)
ob_empty = bpy.data.objects.new('Empty', None)
ob_camera = bpy.data.objects.new('Camera', cam_camera)

# ---- transforms, parenting, visibility, modifiers, constraints
ob_mesh_0421_rip_mes_001.location = (0.0, 0.0, 0.0)
ob_mesh_0421_rip_mes_001.lock_rotations_4d = False
ob_mesh_0421_rip_mes_001.empty_display_type = 'ARROWS'
ob_mesh_0421_rip_mes_001.lineart.crease_threshold = 0.0
ob_mesh_0421_rip_mes.location = (0.0, 0.0, 0.0)
ob_mesh_0421_rip_mes.lock_rotations_4d = False
ob_mesh_0421_rip_mes.empty_display_type = 'ARROWS'
ob_mesh_0421_rip_mes.lineart.crease_threshold = 0.0
ob_lamp_001.location = (0.0, 0.0, 1.079)
ob_lamp_001.scale = (0.2767, 0.2767, 0.2767)
ob_lamp_001.lock_rotations_4d = False
ob_lamp_001.empty_display_type = 'ARROWS'
ob_lamp_001.lineart.crease_threshold = 0.0
ob_lamp.location = (0.0, 0.0, 0.0)
ob_lamp.lock_rotations_4d = False
ob_lamp.empty_display_type = 'ARROWS'
ob_lamp.lineart.crease_threshold = 0.0
ob_empty.location = (0.0, 0.0, 0.0)
ob_empty.scale = (0.8397, 0.8397, 0.8397)
ob_empty.lock_rotations_4d = False
ob_empty.empty_display_type = 'ARROWS'
ob_empty.empty_image_offset = (0.0, 0.0)
ob_empty.lineart.crease_threshold = 0.0
ob_camera.location = (1.283, -1.26, 1.388)
ob_camera.rotation_euler = (1.109, 0.01082, 0.8149)
ob_camera.lock_rotations_4d = False
ob_camera.empty_display_type = 'ARROWS'
ob_camera.color = (0.0, 0.0, 0.0, 0.0)
ob_camera.display_type = 'WIRE'
ob_camera.lineart.crease_threshold = 0.0

# ---- collection membership
col_collection_1.objects.link(ob_mesh_0421_rip_mes_001)
col_collection_1.objects.link(ob_mesh_0421_rip_mes)
col_collection_1.objects.link(ob_lamp_001)
col_collection_1.objects.link(ob_lamp)
col_collection_1.objects.link(ob_empty)
col_collection_1.objects.link(ob_camera)

# ---- scene / render settings (as saved in the file)
scene.camera = ob_camera
scene.frame_start = 1; scene.frame_end = 250; scene.frame_set(1)
scene.render.engine = 'BLENDER_EEVEE_NEXT'
scene.render.image_settings.file_format = 'JPEG'
scene.render.image_settings.color_mode = 'RGB'
scene.render.image_settings.compression = 90
scene.render.resolution_x = 750
scene.render.resolution_y = 650
scene.render.pixel_aspect_x = 100.0
scene.render.pixel_aspect_y = 100.0
scene.render.fps = 25
scene.render.dither_intensity = 0.0
scene.render.use_compositing = False
scene.render.use_sequencer = False
scene.render.bake_margin = 2
scene.render.bake_bias = 0.0
scene.render.use_stamp_time = False
scene.render.use_stamp_date = False
scene.render.use_stamp_frame = False
scene.render.use_stamp_camera = False
scene.render.use_stamp_scene = False
scene.render.use_stamp_filename = False
scene.render.use_stamp_render_time = False
scene.render.stamp_font_size = 0
scene.cycles.use_denoising = False
scene.cycles.samples = 10
scene.cycles.sampling_pattern = 'TABULATED_SOBOL'
scene.cycles.light_sampling_threshold = 0.0
scene.cycles.use_adaptive_sampling = False
scene.cycles.use_light_tree = False
scene.cycles.blur_glossy = 0.0
scene.cycles.volume_bounces = 1
scene.cycles.pixel_filter_type = 'GAUSSIAN'
scene.cycles.sample_clamp_indirect = 0.0
scene.view_settings.view_transform = 'Raw'
bpy.context.view_layer.update()
